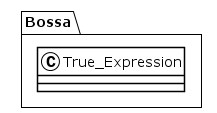

The diagram above was rendered by PlantUML. Its source (embedded in the PNG):
@startuml
!theme plain
package Bossa {
class True_Expression {
}
}
@enduml